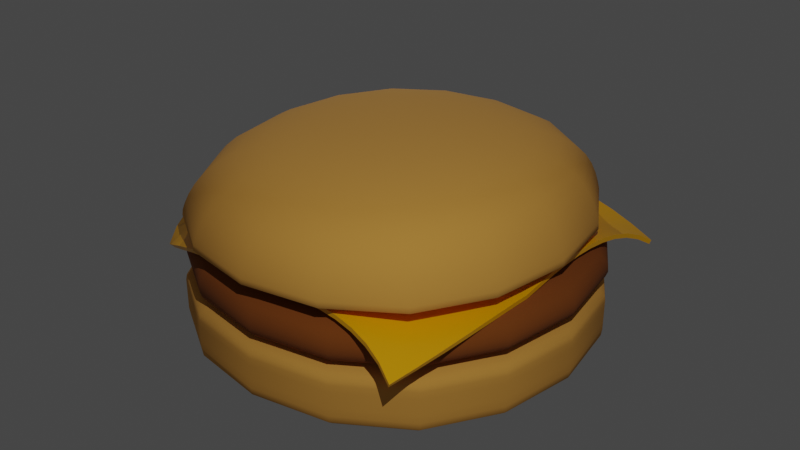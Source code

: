 # Source: burger.blend  (saved by Blender 3.5.10; exported with 4.5.12 LTS)
import bpy
from mathutils import Matrix  # noqa: F401  (used for matrix-valued properties, if any)

bpy.ops.wm.read_factory_settings(use_empty=True)
scene = bpy.context.scene
scene.name = 'Scene'

# ---- collections
col_collection = bpy.data.collections.new('Collection'); scene.collection.children.link(col_collection)

# ---- materials (node trees are filled in below, after node groups)
mat_bun_top = bpy.data.materials.new('Bun_top')
mat_bun_top.alpha_threshold = 0.0
mat_bun_top.roughness = 0.5
mat_bun_top.line_color = (0.0, 0.0, 0.0, 1.0)
mat_burgermeat = bpy.data.materials.new('burgerMeat')
mat_burgercheese = bpy.data.materials.new('burgerCheese')

# ---- node groups
ng_auto_smooth = bpy.data.node_groups.new('Auto Smooth', 'GeometryNodeTree')
_s = ng_auto_smooth.interface.new_socket(name='Geometry', in_out='OUTPUT', socket_type='NodeSocketGeometry')
_s = ng_auto_smooth.interface.new_socket(name='Geometry', in_out='INPUT', socket_type='NodeSocketGeometry')
_s = ng_auto_smooth.interface.new_socket(name='Angle', in_out='INPUT', socket_type='NodeSocketFloat')
_s.subtype = 'ANGLE'
_s.min_value = 0.0
_s.max_value = 3.142
ng_auto_smooth.is_modifier = True
_N = ng_auto_smooth.nodes; _L = ng_auto_smooth.links
n0 = _N.new('NodeGroupOutput'); n0.name = 'Group Output'; n0.location = (480, -100)
n1 = _N.new('NodeGroupInput'); n1.name = 'Group Input'; n1.location = (-420, -300)
n2 = _N.new('NodeGroupInput'); n2.name = 'Group Input.001'; n2.location = (-60, -100)
n3 = _N.new('GeometryNodeSetShadeSmooth'); n3.name = 'Set Shade Smooth'; n3.location = (120, -100)
n3.domain = 'EDGE'
n4 = _N.new('GeometryNodeSetShadeSmooth'); n4.name = 'Set Shade Smooth.001'; n4.location = (300, -100)
n5 = _N.new('GeometryNodeInputMeshEdgeAngle'); n5.name = 'Edge Angle'; n5.location = (-420, -220)
n6 = _N.new('GeometryNodeInputEdgeSmooth'); n6.name = 'Is Edge Smooth'; n6.location = (-60, -160)
n7 = _N.new('GeometryNodeInputShadeSmooth'); n7.name = 'Is Face Smooth'; n7.location = (-240, -340)
n8 = _N.new('FunctionNodeBooleanMath'); n8.name = 'Boolean Math'; n8.location = (-60, -220)
n9 = _N.new('FunctionNodeCompare'); n9.name = 'Compare'; n9.location = (-240, -180)
n9.operation = 'LESS_EQUAL'
_L.new(n5.outputs[0], n9.inputs[0])
_L.new(n4.outputs[0], n0.inputs[0])
_L.new(n1.outputs[1], n9.inputs[1])
_L.new(n9.outputs[0], n8.inputs[0])
_L.new(n7.outputs[0], n8.inputs[1])
_L.new(n2.outputs[0], n3.inputs[0])
_L.new(n6.outputs[0], n3.inputs[1])
_L.new(n3.outputs[0], n4.inputs[0])
_L.new(n8.outputs[0], n3.inputs[2])
n0.is_active_output = True

# ---- material node trees
mat_bun_top.use_nodes = True; mat_bun_top.node_tree.nodes.clear()
_N = mat_bun_top.node_tree.nodes; _L = mat_bun_top.node_tree.links
n0 = _N.new('ShaderNodeOutputMaterial'); n0.name = 'Material Output'; n0.location = (300, 300)
n1 = _N.new('ShaderNodeBsdfPrincipled'); n1.name = 'Principled BSDF'; n1.location = (10, 300)
n1.distribution = 'GGX'
n1.subsurface_method = 'BURLEY'
n1.inputs[0].default_value = (0.8, 0.3791, 0.06753, 1.0)
n1.inputs[2].default_value = 1.0
n1.inputs[3].default_value = 1.45
n1.inputs[27].default_value = (0.0, 0.0, 0.0, 1.0)
n1.inputs[28].default_value = 1.0
_L.new(n1.outputs[0], n0.inputs[0])
n0.is_active_output = True
mat_burgermeat.use_nodes = True; mat_burgermeat.node_tree.nodes.clear()
_N = mat_burgermeat.node_tree.nodes; _L = mat_burgermeat.node_tree.links
n0 = _N.new('ShaderNodeBsdfPrincipled'); n0.name = 'Principled BSDF'; n0.location = (10, 300)
n0.distribution = 'GGX'
n0.subsurface_method = 'RANDOM_WALK_SKIN'
n0.inputs[0].default_value = (0.2504, 0.06782, 0.006052, 1.0)
n0.inputs[2].default_value = 1.0
n0.inputs[3].default_value = 1.45
n0.inputs[27].default_value = (0.0, 0.0, 0.0, 1.0)
n0.inputs[28].default_value = 1.0
n1 = _N.new('ShaderNodeOutputMaterial'); n1.name = 'Material Output'; n1.location = (300, 300)
_L.new(n0.outputs[0], n1.inputs[0])
n1.is_active_output = True
mat_burgercheese.use_nodes = True; mat_burgercheese.node_tree.nodes.clear()
_N = mat_burgercheese.node_tree.nodes; _L = mat_burgercheese.node_tree.links
n0 = _N.new('ShaderNodeBsdfPrincipled'); n0.name = 'Principled BSDF'; n0.location = (10, 300)
n0.distribution = 'GGX'
n0.subsurface_method = 'BURLEY'
n0.inputs[0].default_value = (1.0, 0.4583, 0.0006911, 1.0)
n0.inputs[2].default_value = 0.29
n0.inputs[3].default_value = 1.45
n0.inputs[27].default_value = (0.0, 0.0, 0.0, 1.0)
n0.inputs[28].default_value = 1.0
n1 = _N.new('ShaderNodeOutputMaterial'); n1.name = 'Material Output'; n1.location = (300, 300)
_L.new(n0.outputs[0], n1.inputs[0])
n1.is_active_output = True

# ---- world
world_world = bpy.data.worlds.new('World'); scene.world = world_world
world_world.use_nodes = True; world_world.node_tree.nodes.clear()
_N = world_world.node_tree.nodes; _L = world_world.node_tree.links
n0 = _N.new('ShaderNodeOutputWorld'); n0.name = 'World Output'; n0.location = (300, 300)
n1 = _N.new('ShaderNodeBackground'); n1.name = 'Background'; n1.location = (10, 300)
n1.inputs[0].default_value = (0.05088, 0.05088, 0.05088, 1.0)
_L.new(n1.outputs[0], n0.inputs[0])
n0.is_active_output = True
world_world.color = (0.05088, 0.05088, 0.05088)
world_world.use_sun_shadow = False
world_world.sun_shadow_jitter_overblur = 0.0

# ---- lights
light_point = bpy.data.lights.new('Point', 'POINT')
light_point.transmission_factor = 0.0
light_point.shadow_maximum_resolution = 0.006
light_point.use_absolute_resolution = True
light_point_001 = bpy.data.lights.new('Point.001', 'POINT')
light_point_001.transmission_factor = 0.0
light_point_001.energy = 5000.0
light_point_001.shadow_maximum_resolution = 0.006
light_point_001.use_absolute_resolution = True
light_point_002 = bpy.data.lights.new('Point.002', 'POINT')
light_point_002.transmission_factor = 0.0
light_point_002.energy = 3000.0
light_point_002.shadow_maximum_resolution = 0.006
light_point_002.use_absolute_resolution = True

# ---- meshes
me_cube_001 = bpy.data.meshes.new('Cube.001')
me_cube_001.from_pydata([(-5.0, -5.0, 0.4007), (-5.0, -5.0, 2.157), (-5.0, 5.0, 0.4007), (-5.0, 5.0, 2.157), (5.0, -5.0, 0.4007), (5.0, -5.0, 2.157), (5.0, 5.0, 0.4007), (5.0, 5.0, 2.157), (-5.0, -5.0, 1.82), (-5.0, 5.0, 1.82), (5.0, 5.0, 1.82), (5.0, -5.0, 1.82), (-5.0, 5.0, 0.9654), (5.0, 5.0, 0.9654), (5.0, -5.0, 0.9654), (-5.0, -5.0, 0.9654)], [], [(8, 1, 3, 9), (9, 3, 7, 10), (10, 7, 5, 11), (11, 5, 1, 8), (2, 6, 4, 0), (7, 3, 1, 5), (14, 11, 8, 15), (13, 10, 11, 14), (12, 9, 10, 13), (15, 8, 9, 12), (0, 15, 12, 2), (2, 12, 13, 6), (6, 13, 14, 4), (4, 14, 15, 0)])
me_cube_001.polygons.foreach_set('use_smooth', [True] * 14)
_uv = me_cube_001.uv_layers.new(name='UVMap')
_uv.uv.foreach_set('vector', [0.5, 0.0, 0.625, 0.0, 0.625, 0.25, 0.5, 0.25, 0.5, 0.25, 0.625, 0.25, 0.625, 0.5, 0.5, 0.5, 0.5, 0.5, 0.625, 0.5, 0.625, 0.75, 0.5, 0.75, 0.5, 0.75, 0.625, 0.75, 0.625, 1.0, 0.5, 1.0, 0.125, 0.5, 0.375, 0.5, 0.375, 0.75, 0.125, 0.75, 0.625, 0.5, 0.875, 0.5, 0.875, 0.75, 0.625, 0.75, 0.4287, 0.75, 0.5, 0.75, 0.5, 1.0, 0.4287, 1.0, 0.4287, 0.5, 0.5, 0.5, 0.5, 0.75, 0.4287, 0.75, 0.4287, 0.25, 0.5, 0.25, 0.5, 0.5, 0.4287, 0.5, 0.4287, 0.0, 0.5, 0.0, 0.5, 0.25, 0.4287, 0.25, 0.375, 0.0, 0.4287, 0.0, 0.4287, 0.25, 0.375, 0.25, 0.375, 0.25, 0.4287, 0.25, 0.4287, 0.5, 0.375, 0.5, 0.375, 0.5, 0.4287, 0.5, 0.4287, 0.75, 0.375, 0.75, 0.375, 0.75, 0.4287, 0.75, 0.4287, 1.0, 0.375, 1.0])
me_cube_001.materials.append(mat_bun_top)
me_cube_001.update()
me_cube_002 = bpy.data.meshes.new('Cube.002')
me_cube_002.from_pydata([(-3.747, -3.747, 0.0), (-4.334, -4.334, 1.034), (-3.747, 3.747, 0.0), (-4.334, 4.334, 1.034), (3.747, -3.747, 0.0), (4.334, -4.334, 1.034), (3.747, 3.747, 0.0), (4.334, 4.334, 1.034), (-5.0, -5.0, 0.7905), (-5.0, 5.127, 0.7905), (5.0, 5.127, 0.5355), (5.0, -5.0, 0.5355), (-5.0, 5.198, -0.2893), (5.0, 5.127, -0.03653), (5.0, -5.0, -0.03653), (-5.0, -4.929, -0.2893)], [], [(8, 1, 3, 9), (9, 3, 7, 10), (10, 7, 5, 11), (11, 5, 1, 8), (2, 6, 4, 0), (7, 3, 1, 5), (14, 11, 8, 15), (13, 10, 11, 14), (12, 9, 10, 13), (15, 8, 9, 12), (0, 15, 12, 2), (2, 12, 13, 6), (6, 13, 14, 4), (4, 14, 15, 0)])
me_cube_002.polygons.foreach_set('use_smooth', [True] * 14)
_uv = me_cube_002.uv_layers.new(name='UVMap')
_uv.uv.foreach_set('vector', [0.5, 0.0, 0.625, 0.0, 0.625, 0.25, 0.5, 0.25, 0.5, 0.25, 0.625, 0.25, 0.625, 0.5, 0.5, 0.5, 0.5, 0.5, 0.625, 0.5, 0.625, 0.75, 0.5, 0.75, 0.5, 0.75, 0.625, 0.75, 0.625, 1.0, 0.5, 1.0, 0.125, 0.5, 0.375, 0.5, 0.375, 0.75, 0.125, 0.75, 0.625, 0.5, 0.875, 0.5, 0.875, 0.75, 0.625, 0.75, 0.4287, 0.75, 0.5, 0.75, 0.5, 1.0, 0.4287, 1.0, 0.4287, 0.5, 0.5, 0.5, 0.5, 0.75, 0.4287, 0.75, 0.4287, 0.25, 0.5, 0.25, 0.5, 0.5, 0.4287, 0.5, 0.4287, 0.0, 0.5, 0.0, 0.5, 0.25, 0.4287, 0.25, 0.375, 0.0, 0.4287, 0.0, 0.4287, 0.25, 0.375, 0.25, 0.375, 0.25, 0.4287, 0.25, 0.4287, 0.5, 0.375, 0.5, 0.375, 0.5, 0.4287, 0.5, 0.4287, 0.75, 0.375, 0.75, 0.375, 0.75, 0.4287, 0.75, 0.4287, 1.0, 0.375, 1.0])
me_cube_002.materials.append(mat_burgermeat)
me_cube_002.update()
me_plane_003 = bpy.data.meshes.new('Plane.003')
me_plane_003.from_pydata([(-4.06, -3.131, 2.656), (3.387, -4.291, 2.828), (-4.174, 3.462, 2.869), (4.363, 3.518, 2.906), (-4.091, 3.16, 3.153), (-4.033, 2.79, 3.347), (-3.997, 2.375, 3.469), (-3.978, 1.929, 3.536), (-3.97, 1.464, 3.565), (-3.969, 0.9856, 3.572), (-3.97, 0.497, 3.572), (-3.968, 0.003631, 3.582), (-3.967, -0.482, 3.603), (-3.967, -0.9531, 3.625), (-3.969, -1.408, 3.627), (-3.976, -1.844, 3.585), (-3.987, -2.25, 3.481), (-4.005, -2.614, 3.297), (-4.03, -2.916, 3.023), (-3.559, -3.447, 2.943), (-3.045, -3.651, 3.171), (-2.528, -3.781, 3.339), (-2.015, -3.864, 3.453), (-1.506, -3.916, 3.522), (-1.001, -3.949, 3.558), (-0.4993, -3.966, 3.573), (-0.002112, -3.968, 3.579), (0.4794, -3.963, 3.585), (0.9445, -3.96, 3.583), (1.395, -3.964, 3.564), (1.831, -3.98, 3.516), (2.251, -4.014, 3.428), (2.654, -4.073, 3.291), (3.035, -4.164, 3.095), (3.575, -3.713, 2.988), (3.721, -3.136, 3.121), (3.831, -2.562, 3.225), (3.91, -1.991, 3.299), (3.965, -1.426, 3.346), (4.001, -0.8666, 3.365), (4.004, -0.3865, 3.434), (3.994, 0.09415, 3.489), (3.987, 0.5668, 3.519), (3.989, 1.034, 3.53), (4.003, 1.495, 3.517), (4.031, 1.946, 3.477), (4.077, 2.382, 3.403), (4.144, 2.795, 3.287), (4.239, 3.178, 3.122), (3.778, 3.696, 3.04), (3.196, 3.805, 3.183), (2.626, 3.86, 3.313), (2.072, 3.884, 3.416), (1.534, 3.899, 3.494), (1.01, 3.912, 3.549), (0.4967, 3.93, 3.58), (-0.005744, 3.95, 3.588), (-0.5055, 3.964, 3.566), (-1.011, 3.976, 3.529), (-1.524, 3.976, 3.476), (-2.044, 3.959, 3.404), (-2.57, 3.914, 3.308), (-3.101, 3.828, 3.187), (-3.636, 3.684, 3.04), (-3.538, -3.053, 3.167), (-3.512, -2.687, 3.387), (-3.493, -2.291, 3.539), (-3.48, -1.866, 3.621), (-3.473, -1.42, 3.647), (-3.47, -0.9589, 3.635), (-3.47, -0.4845, 3.606), (-3.471, 0.002752, 3.582), (-3.475, 0.4982, 3.571), (-3.475, 0.9904, 3.569), (-3.477, 1.475, 3.561), (-3.485, 1.949, 3.534), (-3.503, 2.407, 3.472), (-3.536, 2.844, 3.363), (-3.585, 3.257, 3.203), (-3.031, -3.203, 3.326), (-3.012, -2.776, 3.48), (-2.994, -2.343, 3.589), (-2.983, -1.897, 3.645), (-2.976, -1.438, 3.655), (-2.974, -0.9685, 3.634), (-2.974, -0.4888, 3.603), (-2.975, 0.001209, 3.581), (-2.979, 0.4987, 3.571), (-2.98, 0.9945, 3.566), (-2.983, 1.485, 3.558), (-2.99, 1.969, 3.535), (-3.005, 2.443, 3.486), (-3.031, 2.906, 3.403), (-3.067, 3.361, 3.291), (-2.519, -3.31, 3.446), (-2.506, -2.85, 3.549), (-2.493, -2.391, 3.621), (-2.484, -1.927, 3.652), (-2.479, -1.457, 3.649), (-2.478, -0.979, 3.623), (-2.478, -0.4929, 3.594), (-2.479, 7.081e-05, 3.58), (-2.482, 0.4978, 3.574), (-2.485, 0.9963, 3.565), (-2.488, 1.492, 3.558), (-2.493, 1.984, 3.54), (-2.505, 2.471, 3.505), (-2.524, 2.952, 3.447), (-2.547, 3.431, 3.375), (-2.009, -3.381, 3.524), (-2.0, -2.904, 3.588), (-1.992, -2.43, 3.63), (-1.986, -1.953, 3.643), (-1.983, -1.473, 3.631), (-1.982, -0.9877, 3.606), (-1.983, -0.4953, 3.585), (-1.984, 0.0, 3.58), (-1.984, 0.4963, 3.579), (-1.988, 0.9954, 3.569), (-1.991, 1.494, 3.56), (-1.996, 1.991, 3.547), (-2.004, 2.486, 3.524), (-2.016, 2.977, 3.488), (-2.03, 3.468, 3.444), (-1.502, -3.427, 3.565), (-1.497, -2.942, 3.601), (-1.492, -2.457, 3.621), (-1.488, -1.972, 3.622), (-1.486, -1.485, 3.608), (-1.487, -0.9921, 3.589), (-1.488, -0.4959, 3.58), (-1.488, 0.0, 3.58), (-1.488, 0.4959, 3.58), (-1.489, 0.9929, 3.576), (-1.493, 1.492, 3.566), (-1.497, 1.991, 3.556), (-1.502, 2.489, 3.542), (-1.509, 2.986, 3.522), (-1.517, 3.482, 3.498), (-0.9985, -3.456, 3.58), (-0.9955, -2.965, 3.597), (-0.9929, -2.475, 3.604), (-0.9912, -1.984, 3.599), (-0.9909, -1.489, 3.588), (-0.9917, -0.9919, 3.58), (-0.9918, -0.4959, 3.58), (-0.9918, 0.0, 3.58), (-0.9918, 0.4959, 3.58), (-0.9917, 0.9916, 3.58), (-0.9927, 1.488, 3.575), (-0.9959, 1.985, 3.566), (-0.9994, 2.483, 3.558), (-1.004, 2.981, 3.548), (-1.008, 3.478, 3.538), (-0.4982, -3.471, 3.582), (-0.4969, -2.977, 3.587), (-0.4958, -2.482, 3.586), (-0.4955, -1.986, 3.583), (-0.4959, -1.488, 3.58), (-0.4959, -0.9918, 3.58), (-0.4959, -0.4959, 3.58), (-0.4959, 0.0, 3.58), (-0.4954, 0.4952, 3.579), (-0.4943, 0.9888, 3.576), (-0.4934, 1.481, 3.574), (-0.494, 1.975, 3.573), (-0.497, 2.47, 3.57), (-0.5007, 2.967, 3.568), (-0.5038, 3.465, 3.567), (-0.00127, -3.473, 3.58), (-0.0002174, -2.977, 3.58), (8.583e-06, -2.479, 3.58), (3.171e-05, -1.983, 3.58), (0.0001047, -1.487, 3.58), (0.0001364, -0.9913, 3.58), (9.751e-05, -0.4956, 3.58), (0.0007031, -0.0006273, 3.579), (0.002827, 0.4923, 3.574), (0.005007, 0.9839, 3.569), (0.006036, 1.475, 3.567), (0.005266, 1.966, 3.568), (0.002741, 2.459, 3.573), (-0.0007169, 2.953, 3.579), (-0.003839, 3.45, 3.584), (0.4828, -3.467, 3.585), (0.4879, -2.972, 3.583), (0.4929, -2.476, 3.58), (0.4963, -1.98, 3.577), (0.4972, -1.484, 3.576), (0.4973, -0.9872, 3.575), (0.4975, -0.4921, 3.575), (0.4998, 0.0002854, 3.571), (0.503, 0.4903, 3.564), (0.5058, 0.9792, 3.559), (0.5068, 1.468, 3.556), (0.5059, 1.957, 3.558), (0.5043, 2.445, 3.562), (0.5019, 2.936, 3.568), (0.4992, 3.431, 3.574), (0.9533, -3.464, 3.583), (0.9658, -2.967, 3.581), (0.9785, -2.469, 3.577), (0.9886, -1.972, 3.572), (0.9943, -1.475, 3.568), (0.9958, -0.9789, 3.567), (0.9973, -0.485, 3.564), (1.001, 0.005236, 3.557), (1.005, 0.4928, 3.55), (1.008, 0.9788, 3.545), (1.01, 1.464, 3.541), (1.012, 1.948, 3.538), (1.013, 2.434, 3.537), (1.013, 2.923, 3.539), (1.011, 3.415, 3.543), (1.412, -3.465, 3.564), (1.435, -2.965, 3.563), (1.458, -2.464, 3.56), (1.477, -1.963, 3.557), (1.489, -1.463, 3.554), (1.495, -0.9662, 3.553), (1.499, -0.4735, 3.547), (1.504, 0.01499, 3.539), (1.509, 0.5005, 3.532), (1.512, 0.9848, 3.527), (1.517, 1.466, 3.52), (1.523, 1.947, 3.511), (1.528, 2.429, 3.503), (1.531, 2.914, 3.497), (1.533, 3.403, 3.495), (1.859, -3.478, 3.517), (1.895, -2.972, 3.521), (1.932, -2.464, 3.524), (1.962, -1.956, 3.527), (1.983, -1.451, 3.529), (1.994, -0.9506, 3.531), (2.002, -0.4575, 3.527), (2.007, 0.02957, 3.519), (2.01, 0.515, 3.516), (2.015, 0.9971, 3.511), (2.023, 1.476, 3.5), (2.034, 1.952, 3.482), (2.047, 2.428, 3.463), (2.057, 2.908, 3.447), (2.065, 3.393, 3.431), (2.294, -3.508, 3.434), (2.349, -2.994, 3.448), (2.403, -2.475, 3.465), (2.446, -1.955, 3.479), (2.476, -1.44, 3.491), (2.494, -0.9335, 3.5), (2.504, -0.438, 3.502), (2.509, 0.04874, 3.502), (2.51, 0.5331, 3.505), (2.515, 1.012, 3.502), (2.526, 1.488, 3.486), (2.544, 1.96, 3.46), (2.566, 2.431, 3.426), (2.587, 2.903, 3.394), (2.608, 3.379, 3.351), (2.717, -3.562, 3.308), (2.798, -3.033, 3.345), (2.873, -2.498, 3.385), (2.931, -1.962, 3.417), (2.971, -1.431, 3.44), (2.994, -0.9148, 3.46), (3.006, -0.4167, 3.474), (3.007, 0.07033, 3.49), (3.006, 0.5507, 3.502), (3.011, 1.026, 3.501), (3.024, 1.497, 3.485), (3.047, 1.963, 3.451), (3.079, 2.426, 3.401), (3.118, 2.883, 3.334), (3.162, 3.338, 3.252), (3.133, -3.638, 3.142), (3.25, -3.086, 3.224), (3.346, -2.53, 3.297), (3.418, -1.974, 3.35), (3.468, -1.425, 3.386), (3.496, -0.8933, 3.413), (3.507, -0.3961, 3.447), (3.502, 0.08763, 3.484), (3.498, 0.5631, 3.506), (3.502, 1.034, 3.511), (3.516, 1.499, 3.497), (3.542, 1.958, 3.458), (3.583, 2.406, 3.391), (3.641, 2.839, 3.292), (3.715, 3.258, 3.159)], [], [(288, 48, 3, 49), (4, 78, 63, 2), (78, 93, 62, 63), (93, 108, 61, 62), (108, 123, 60, 61), (123, 138, 59, 60), (138, 153, 58, 59), (153, 168, 57, 58), (168, 183, 56, 57), (183, 198, 55, 56), (198, 213, 54, 55), (213, 228, 53, 54), (228, 243, 52, 53), (243, 258, 51, 52), (258, 273, 50, 51), (273, 288, 49, 50), (0, 19, 64, 18), (18, 64, 65, 17), (17, 65, 66, 16), (16, 66, 67, 15), (15, 67, 68, 14), (14, 68, 69, 13), (13, 69, 70, 12), (12, 70, 71, 11), (11, 71, 72, 10), (10, 72, 73, 9), (9, 73, 74, 8), (8, 74, 75, 7), (7, 75, 76, 6), (6, 76, 77, 5), (5, 77, 78, 4), (19, 20, 79, 64), (64, 79, 80, 65), (65, 80, 81, 66), (66, 81, 82, 67), (67, 82, 83, 68), (68, 83, 84, 69), (69, 84, 85, 70), (70, 85, 86, 71), (71, 86, 87, 72), (72, 87, 88, 73), (73, 88, 89, 74), (74, 89, 90, 75), (75, 90, 91, 76), (76, 91, 92, 77), (77, 92, 93, 78), (20, 21, 94, 79), (79, 94, 95, 80), (80, 95, 96, 81), (81, 96, 97, 82), (82, 97, 98, 83), (83, 98, 99, 84), (84, 99, 100, 85), (85, 100, 101, 86), (86, 101, 102, 87), (87, 102, 103, 88), (88, 103, 104, 89), (89, 104, 105, 90), (90, 105, 106, 91), (91, 106, 107, 92), (92, 107, 108, 93), (21, 22, 109, 94), (94, 109, 110, 95), (95, 110, 111, 96), (96, 111, 112, 97), (97, 112, 113, 98), (98, 113, 114, 99), (99, 114, 115, 100), (100, 115, 116, 101), (101, 116, 117, 102), (102, 117, 118, 103), (103, 118, 119, 104), (104, 119, 120, 105), (105, 120, 121, 106), (106, 121, 122, 107), (107, 122, 123, 108), (22, 23, 124, 109), (109, 124, 125, 110), (110, 125, 126, 111), (111, 126, 127, 112), (112, 127, 128, 113), (113, 128, 129, 114), (114, 129, 130, 115), (115, 130, 131, 116), (116, 131, 132, 117), (117, 132, 133, 118), (118, 133, 134, 119), (119, 134, 135, 120), (120, 135, 136, 121), (121, 136, 137, 122), (122, 137, 138, 123), (23, 24, 139, 124), (124, 139, 140, 125), (125, 140, 141, 126), (126, 141, 142, 127), (127, 142, 143, 128), (128, 143, 144, 129), (129, 144, 145, 130), (130, 145, 146, 131), (131, 146, 147, 132), (132, 147, 148, 133), (133, 148, 149, 134), (134, 149, 150, 135), (135, 150, 151, 136), (136, 151, 152, 137), (137, 152, 153, 138), (24, 25, 154, 139), (139, 154, 155, 140), (140, 155, 156, 141), (141, 156, 157, 142), (142, 157, 158, 143), (143, 158, 159, 144), (144, 159, 160, 145), (145, 160, 161, 146), (146, 161, 162, 147), (147, 162, 163, 148), (148, 163, 164, 149), (149, 164, 165, 150), (150, 165, 166, 151), (151, 166, 167, 152), (152, 167, 168, 153), (25, 26, 169, 154), (154, 169, 170, 155), (155, 170, 171, 156), (156, 171, 172, 157), (157, 172, 173, 158), (158, 173, 174, 159), (159, 174, 175, 160), (160, 175, 176, 161), (161, 176, 177, 162), (162, 177, 178, 163), (163, 178, 179, 164), (164, 179, 180, 165), (165, 180, 181, 166), (166, 181, 182, 167), (167, 182, 183, 168), (26, 27, 184, 169), (169, 184, 185, 170), (170, 185, 186, 171), (171, 186, 187, 172), (172, 187, 188, 173), (173, 188, 189, 174), (174, 189, 190, 175), (175, 190, 191, 176), (176, 191, 192, 177), (177, 192, 193, 178), (178, 193, 194, 179), (179, 194, 195, 180), (180, 195, 196, 181), (181, 196, 197, 182), (182, 197, 198, 183), (27, 28, 199, 184), (184, 199, 200, 185), (185, 200, 201, 186), (186, 201, 202, 187), (187, 202, 203, 188), (188, 203, 204, 189), (189, 204, 205, 190), (190, 205, 206, 191), (191, 206, 207, 192), (192, 207, 208, 193), (193, 208, 209, 194), (194, 209, 210, 195), (195, 210, 211, 196), (196, 211, 212, 197), (197, 212, 213, 198), (28, 29, 214, 199), (199, 214, 215, 200), (200, 215, 216, 201), (201, 216, 217, 202), (202, 217, 218, 203), (203, 218, 219, 204), (204, 219, 220, 205), (205, 220, 221, 206), (206, 221, 222, 207), (207, 222, 223, 208), (208, 223, 224, 209), (209, 224, 225, 210), (210, 225, 226, 211), (211, 226, 227, 212), (212, 227, 228, 213), (29, 30, 229, 214), (214, 229, 230, 215), (215, 230, 231, 216), (216, 231, 232, 217), (217, 232, 233, 218), (218, 233, 234, 219), (219, 234, 235, 220), (220, 235, 236, 221), (221, 236, 237, 222), (222, 237, 238, 223), (223, 238, 239, 224), (224, 239, 240, 225), (225, 240, 241, 226), (226, 241, 242, 227), (227, 242, 243, 228), (30, 31, 244, 229), (229, 244, 245, 230), (230, 245, 246, 231), (231, 246, 247, 232), (232, 247, 248, 233), (233, 248, 249, 234), (234, 249, 250, 235), (235, 250, 251, 236), (236, 251, 252, 237), (237, 252, 253, 238), (238, 253, 254, 239), (239, 254, 255, 240), (240, 255, 256, 241), (241, 256, 257, 242), (242, 257, 258, 243), (31, 32, 259, 244), (244, 259, 260, 245), (245, 260, 261, 246), (246, 261, 262, 247), (247, 262, 263, 248), (248, 263, 264, 249), (249, 264, 265, 250), (250, 265, 266, 251), (251, 266, 267, 252), (252, 267, 268, 253), (253, 268, 269, 254), (254, 269, 270, 255), (255, 270, 271, 256), (256, 271, 272, 257), (257, 272, 273, 258), (32, 33, 274, 259), (259, 274, 275, 260), (260, 275, 276, 261), (261, 276, 277, 262), (262, 277, 278, 263), (263, 278, 279, 264), (264, 279, 280, 265), (265, 280, 281, 266), (266, 281, 282, 267), (267, 282, 283, 268), (268, 283, 284, 269), (269, 284, 285, 270), (270, 285, 286, 271), (271, 286, 287, 272), (272, 287, 288, 273), (33, 1, 34, 274), (274, 34, 35, 275), (275, 35, 36, 276), (276, 36, 37, 277), (277, 37, 38, 278), (278, 38, 39, 279), (279, 39, 40, 280), (280, 40, 41, 281), (281, 41, 42, 282), (282, 42, 43, 283), (283, 43, 44, 284), (284, 44, 45, 285), (285, 45, 46, 286), (286, 46, 47, 287), (287, 47, 48, 288)])
me_plane_003.polygons.foreach_set('use_smooth', [True] * 256)
_uv = me_plane_003.uv_layers.new(name='UVMap')
_uv.uv.foreach_set('vector', [0.9375, 0.9375, 1.0, 0.9375, 1.0, 1.0, 0.9375, 1.0, 0.0, 0.9375, 0.0625, 0.9375, 0.0625, 1.0, 0.0, 1.0, 0.0625, 0.9375, 0.125, 0.9375, 0.125, 1.0, 0.0625, 1.0, 0.125, 0.9375, 0.1875, 0.9375, 0.1875, 1.0, 0.125, 1.0, 0.1875, 0.9375, 0.25, 0.9375, 0.25, 1.0, 0.1875, 1.0, 0.25, 0.9375, 0.3125, 0.9375, 0.3125, 1.0, 0.25, 1.0, 0.3125, 0.9375, 0.375, 0.9375, 0.375, 1.0, 0.3125, 1.0, 0.375, 0.9375, 0.4375, 0.9375, 0.4375, 1.0, 0.375, 1.0, 0.4375, 0.9375, 0.5, 0.9375, 0.5, 1.0, 0.4375, 1.0, 0.5, 0.9375, 0.5625, 0.9375, 0.5625, 1.0, 0.5, 1.0, 0.5625, 0.9375, 0.625, 0.9375, 0.625, 1.0, 0.5625, 1.0, 0.625, 0.9375, 0.6875, 0.9375, 0.6875, 1.0, 0.625, 1.0, 0.6875, 0.9375, 0.75, 0.9375, 0.75, 1.0, 0.6875, 1.0, 0.75, 0.9375, 0.8125, 0.9375, 0.8125, 1.0, 0.75, 1.0, 0.8125, 0.9375, 0.875, 0.9375, 0.875, 1.0, 0.8125, 1.0, 0.875, 0.9375, 0.9375, 0.9375, 0.9375, 1.0, 0.875, 1.0, 0.0, 0.0, 0.0625, 0.0, 0.0625, 0.0625, 0.0, 0.0625, 0.0, 0.0625, 0.0625, 0.0625, 0.0625, 0.125, 0.0, 0.125, 0.0, 0.125, 0.0625, 0.125, 0.0625, 0.1875, 0.0, 0.1875, 0.0, 0.1875, 0.0625, 0.1875, 0.0625, 0.25, 0.0, 0.25, 0.0, 0.25, 0.0625, 0.25, 0.0625, 0.3125, 0.0, 0.3125, 0.0, 0.3125, 0.0625, 0.3125, 0.0625, 0.375, 0.0, 0.375, 0.0, 0.375, 0.0625, 0.375, 0.0625, 0.4375, 0.0, 0.4375, 0.0, 0.4375, 0.0625, 0.4375, 0.0625, 0.5, 0.0, 0.5, 0.0, 0.5, 0.0625, 0.5, 0.0625, 0.5625, 0.0, 0.5625, 0.0, 0.5625, 0.0625, 0.5625, 0.0625, 0.625, 0.0, 0.625, 0.0, 0.625, 0.0625, 0.625, 0.0625, 0.6875, 0.0, 0.6875, 0.0, 0.6875, 0.0625, 0.6875, 0.0625, 0.75, 0.0, 0.75, 0.0, 0.75, 0.0625, 0.75, 0.0625, 0.8125, 0.0, 0.8125, 0.0, 0.8125, 0.0625, 0.8125, 0.0625, 0.875, 0.0, 0.875, 0.0, 0.875, 0.0625, 0.875, 0.0625, 0.9375, 0.0, 0.9375, 0.0625, 0.0, 0.125, 0.0, 0.125, 0.0625, 0.0625, 0.0625, 0.0625, 0.0625, 0.125, 0.0625, 0.125, 0.125, 0.0625, 0.125, 0.0625, 0.125, 0.125, 0.125, 0.125, 0.1875, 0.0625, 0.1875, 0.0625, 0.1875, 0.125, 0.1875, 0.125, 0.25, 0.0625, 0.25, 0.0625, 0.25, 0.125, 0.25, 0.125, 0.3125, 0.0625, 0.3125, 0.0625, 0.3125, 0.125, 0.3125, 0.125, 0.375, 0.0625, 0.375, 0.0625, 0.375, 0.125, 0.375, 0.125, 0.4375, 0.0625, 0.4375, 0.0625, 0.4375, 0.125, 0.4375, 0.125, 0.5, 0.0625, 0.5, 0.0625, 0.5, 0.125, 0.5, 0.125, 0.5625, 0.0625, 0.5625, 0.0625, 0.5625, 0.125, 0.5625, 0.125, 0.625, 0.0625, 0.625, 0.0625, 0.625, 0.125, 0.625, 0.125, 0.6875, 0.0625, 0.6875, 0.0625, 0.6875, 0.125, 0.6875, 0.125, 0.75, 0.0625, 0.75, 0.0625, 0.75, 0.125, 0.75, 0.125, 0.8125, 0.0625, 0.8125, 0.0625, 0.8125, 0.125, 0.8125, 0.125, 0.875, 0.0625, 0.875, 0.0625, 0.875, 0.125, 0.875, 0.125, 0.9375, 0.0625, 0.9375, 0.125, 0.0, 0.1875, 0.0, 0.1875, 0.0625, 0.125, 0.0625, 0.125, 0.0625, 0.1875, 0.0625, 0.1875, 0.125, 0.125, 0.125, 0.125, 0.125, 0.1875, 0.125, 0.1875, 0.1875, 0.125, 0.1875, 0.125, 0.1875, 0.1875, 0.1875, 0.1875, 0.25, 0.125, 0.25, 0.125, 0.25, 0.1875, 0.25, 0.1875, 0.3125, 0.125, 0.3125, 0.125, 0.3125, 0.1875, 0.3125, 0.1875, 0.375, 0.125, 0.375, 0.125, 0.375, 0.1875, 0.375, 0.1875, 0.4375, 0.125, 0.4375, 0.125, 0.4375, 0.1875, 0.4375, 0.1875, 0.5, 0.125, 0.5, 0.125, 0.5, 0.1875, 0.5, 0.1875, 0.5625, 0.125, 0.5625, 0.125, 0.5625, 0.1875, 0.5625, 0.1875, 0.625, 0.125, 0.625, 0.125, 0.625, 0.1875, 0.625, 0.1875, 0.6875, 0.125, 0.6875, 0.125, 0.6875, 0.1875, 0.6875, 0.1875, 0.75, 0.125, 0.75, 0.125, 0.75, 0.1875, 0.75, 0.1875, 0.8125, 0.125, 0.8125, 0.125, 0.8125, 0.1875, 0.8125, 0.1875, 0.875, 0.125, 0.875, 0.125, 0.875, 0.1875, 0.875, 0.1875, 0.9375, 0.125, 0.9375, 0.1875, 0.0, 0.25, 0.0, 0.25, 0.0625, 0.1875, 0.0625, 0.1875, 0.0625, 0.25, 0.0625, 0.25, 0.125, 0.1875, 0.125, 0.1875, 0.125, 0.25, 0.125, 0.25, 0.1875, 0.1875, 0.1875, 0.1875, 0.1875, 0.25, 0.1875, 0.25, 0.25, 0.1875, 0.25, 0.1875, 0.25, 0.25, 0.25, 0.25, 0.3125, 0.1875, 0.3125, 0.1875, 0.3125, 0.25, 0.3125, 0.25, 0.375, 0.1875, 0.375, 0.1875, 0.375, 0.25, 0.375, 0.25, 0.4375, 0.1875, 0.4375, 0.1875, 0.4375, 0.25, 0.4375, 0.25, 0.5, 0.1875, 0.5, 0.1875, 0.5, 0.25, 0.5, 0.25, 0.5625, 0.1875, 0.5625, 0.1875, 0.5625, 0.25, 0.5625, 0.25, 0.625, 0.1875, 0.625, 0.1875, 0.625, 0.25, 0.625, 0.25, 0.6875, 0.1875, 0.6875, 0.1875, 0.6875, 0.25, 0.6875, 0.25, 0.75, 0.1875, 0.75, 0.1875, 0.75, 0.25, 0.75, 0.25, 0.8125, 0.1875, 0.8125, 0.1875, 0.8125, 0.25, 0.8125, 0.25, 0.875, 0.1875, 0.875, 0.1875, 0.875, 0.25, 0.875, 0.25, 0.9375, 0.1875, 0.9375, 0.25, 0.0, 0.3125, 0.0, 0.3125, 0.0625, 0.25, 0.0625, 0.25, 0.0625, 0.3125, 0.0625, 0.3125, 0.125, 0.25, 0.125, 0.25, 0.125, 0.3125, 0.125, 0.3125, 0.1875, 0.25, 0.1875, 0.25, 0.1875, 0.3125, 0.1875, 0.3125, 0.25, 0.25, 0.25, 0.25, 0.25, 0.3125, 0.25, 0.3125, 0.3125, 0.25, 0.3125, 0.25, 0.3125, 0.3125, 0.3125, 0.3125, 0.375, 0.25, 0.375, 0.25, 0.375, 0.3125, 0.375, 0.3125, 0.4375, 0.25, 0.4375, 0.25, 0.4375, 0.3125, 0.4375, 0.3125, 0.5, 0.25, 0.5, 0.25, 0.5, 0.3125, 0.5, 0.3125, 0.5625, 0.25, 0.5625, 0.25, 0.5625, 0.3125, 0.5625, 0.3125, 0.625, 0.25, 0.625, 0.25, 0.625, 0.3125, 0.625, 0.3125, 0.6875, 0.25, 0.6875, 0.25, 0.6875, 0.3125, 0.6875, 0.3125, 0.75, 0.25, 0.75, 0.25, 0.75, 0.3125, 0.75, 0.3125, 0.8125, 0.25, 0.8125, 0.25, 0.8125, 0.3125, 0.8125, 0.3125, 0.875, 0.25, 0.875, 0.25, 0.875, 0.3125, 0.875, 0.3125, 0.9375, 0.25, 0.9375, 0.3125, 0.0, 0.375, 0.0, 0.375, 0.0625, 0.3125, 0.0625, 0.3125, 0.0625, 0.375, 0.0625, 0.375, 0.125, 0.3125, 0.125, 0.3125, 0.125, 0.375, 0.125, 0.375, 0.1875, 0.3125, 0.1875, 0.3125, 0.1875, 0.375, 0.1875, 0.375, 0.25, 0.3125, 0.25, 0.3125, 0.25, 0.375, 0.25, 0.375, 0.3125, 0.3125, 0.3125, 0.3125, 0.3125, 0.375, 0.3125, 0.375, 0.375, 0.3125, 0.375, 0.3125, 0.375, 0.375, 0.375, 0.375, 0.4375, 0.3125, 0.4375, 0.3125, 0.4375, 0.375, 0.4375, 0.375, 0.5, 0.3125, 0.5, 0.3125, 0.5, 0.375, 0.5, 0.375, 0.5625, 0.3125, 0.5625, 0.3125, 0.5625, 0.375, 0.5625, 0.375, 0.625, 0.3125, 0.625, 0.3125, 0.625, 0.375, 0.625, 0.375, 0.6875, 0.3125, 0.6875, 0.3125, 0.6875, 0.375, 0.6875, 0.375, 0.75, 0.3125, 0.75, 0.3125, 0.75, 0.375, 0.75, 0.375, 0.8125, 0.3125, 0.8125, 0.3125, 0.8125, 0.375, 0.8125, 0.375, 0.875, 0.3125, 0.875, 0.3125, 0.875, 0.375, 0.875, 0.375, 0.9375, 0.3125, 0.9375, 0.375, 0.0, 0.4375, 0.0, 0.4375, 0.0625, 0.375, 0.0625, 0.375, 0.0625, 0.4375, 0.0625, 0.4375, 0.125, 0.375, 0.125, 0.375, 0.125, 0.4375, 0.125, 0.4375, 0.1875, 0.375, 0.1875, 0.375, 0.1875, 0.4375, 0.1875, 0.4375, 0.25, 0.375, 0.25, 0.375, 0.25, 0.4375, 0.25, 0.4375, 0.3125, 0.375, 0.3125, 0.375, 0.3125, 0.4375, 0.3125, 0.4375, 0.375, 0.375, 0.375, 0.375, 0.375, 0.4375, 0.375, 0.4375, 0.4375, 0.375, 0.4375, 0.375, 0.4375, 0.4375, 0.4375, 0.4375, 0.5, 0.375, 0.5, 0.375, 0.5, 0.4375, 0.5, 0.4375, 0.5625, 0.375, 0.5625, 0.375, 0.5625, 0.4375, 0.5625, 0.4375, 0.625, 0.375, 0.625, 0.375, 0.625, 0.4375, 0.625, 0.4375, 0.6875, 0.375, 0.6875, 0.375, 0.6875, 0.4375, 0.6875, 0.4375, 0.75, 0.375, 0.75, 0.375, 0.75, 0.4375, 0.75, 0.4375, 0.8125, 0.375, 0.8125, 0.375, 0.8125, 0.4375, 0.8125, 0.4375, 0.875, 0.375, 0.875, 0.375, 0.875, 0.4375, 0.875, 0.4375, 0.9375, 0.375, 0.9375, 0.4375, 0.0, 0.5, 0.0, 0.5, 0.0625, 0.4375, 0.0625, 0.4375, 0.0625, 0.5, 0.0625, 0.5, 0.125, 0.4375, 0.125, 0.4375, 0.125, 0.5, 0.125, 0.5, 0.1875, 0.4375, 0.1875, 0.4375, 0.1875, 0.5, 0.1875, 0.5, 0.25, 0.4375, 0.25, 0.4375, 0.25, 0.5, 0.25, 0.5, 0.3125, 0.4375, 0.3125, 0.4375, 0.3125, 0.5, 0.3125, 0.5, 0.375, 0.4375, 0.375, 0.4375, 0.375, 0.5, 0.375, 0.5, 0.4375, 0.4375, 0.4375, 0.4375, 0.4375, 0.5, 0.4375, 0.5, 0.5, 0.4375, 0.5, 0.4375, 0.5, 0.5, 0.5, 0.5, 0.5625, 0.4375, 0.5625, 0.4375, 0.5625, 0.5, 0.5625, 0.5, 0.625, 0.4375, 0.625, 0.4375, 0.625, 0.5, 0.625, 0.5, 0.6875, 0.4375, 0.6875, 0.4375, 0.6875, 0.5, 0.6875, 0.5, 0.75, 0.4375, 0.75, 0.4375, 0.75, 0.5, 0.75, 0.5, 0.8125, 0.4375, 0.8125, 0.4375, 0.8125, 0.5, 0.8125, 0.5, 0.875, 0.4375, 0.875, 0.4375, 0.875, 0.5, 0.875, 0.5, 0.9375, 0.4375, 0.9375, 0.5, 0.0, 0.5625, 0.0, 0.5625, 0.0625, 0.5, 0.0625, 0.5, 0.0625, 0.5625, 0.0625, 0.5625, 0.125, 0.5, 0.125, 0.5, 0.125, 0.5625, 0.125, 0.5625, 0.1875, 0.5, 0.1875, 0.5, 0.1875, 0.5625, 0.1875, 0.5625, 0.25, 0.5, 0.25, 0.5, 0.25, 0.5625, 0.25, 0.5625, 0.3125, 0.5, 0.3125, 0.5, 0.3125, 0.5625, 0.3125, 0.5625, 0.375, 0.5, 0.375, 0.5, 0.375, 0.5625, 0.375, 0.5625, 0.4375, 0.5, 0.4375, 0.5, 0.4375, 0.5625, 0.4375, 0.5625, 0.5, 0.5, 0.5, 0.5, 0.5, 0.5625, 0.5, 0.5625, 0.5625, 0.5, 0.5625, 0.5, 0.5625, 0.5625, 0.5625, 0.5625, 0.625, 0.5, 0.625, 0.5, 0.625, 0.5625, 0.625, 0.5625, 0.6875, 0.5, 0.6875, 0.5, 0.6875, 0.5625, 0.6875, 0.5625, 0.75, 0.5, 0.75, 0.5, 0.75, 0.5625, 0.75, 0.5625, 0.8125, 0.5, 0.8125, 0.5, 0.8125, 0.5625, 0.8125, 0.5625, 0.875, 0.5, 0.875, 0.5, 0.875, 0.5625, 0.875, 0.5625, 0.9375, 0.5, 0.9375, 0.5625, 0.0, 0.625, 0.0, 0.625, 0.0625, 0.5625, 0.0625, 0.5625, 0.0625, 0.625, 0.0625, 0.625, 0.125, 0.5625, 0.125, 0.5625, 0.125, 0.625, 0.125, 0.625, 0.1875, 0.5625, 0.1875, 0.5625, 0.1875, 0.625, 0.1875, 0.625, 0.25, 0.5625, 0.25, 0.5625, 0.25, 0.625, 0.25, 0.625, 0.3125, 0.5625, 0.3125, 0.5625, 0.3125, 0.625, 0.3125, 0.625, 0.375, 0.5625, 0.375, 0.5625, 0.375, 0.625, 0.375, 0.625, 0.4375, 0.5625, 0.4375, 0.5625, 0.4375, 0.625, 0.4375, 0.625, 0.5, 0.5625, 0.5, 0.5625, 0.5, 0.625, 0.5, 0.625, 0.5625, 0.5625, 0.5625, 0.5625, 0.5625, 0.625, 0.5625, 0.625, 0.625, 0.5625, 0.625, 0.5625, 0.625, 0.625, 0.625, 0.625, 0.6875, 0.5625, 0.6875, 0.5625, 0.6875, 0.625, 0.6875, 0.625, 0.75, 0.5625, 0.75, 0.5625, 0.75, 0.625, 0.75, 0.625, 0.8125, 0.5625, 0.8125, 0.5625, 0.8125, 0.625, 0.8125, 0.625, 0.875, 0.5625, 0.875, 0.5625, 0.875, 0.625, 0.875, 0.625, 0.9375, 0.5625, 0.9375, 0.625, 0.0, 0.6875, 0.0, 0.6875, 0.0625, 0.625, 0.0625, 0.625, 0.0625, 0.6875, 0.0625, 0.6875, 0.125, 0.625, 0.125, 0.625, 0.125, 0.6875, 0.125, 0.6875, 0.1875, 0.625, 0.1875, 0.625, 0.1875, 0.6875, 0.1875, 0.6875, 0.25, 0.625, 0.25, 0.625, 0.25, 0.6875, 0.25, 0.6875, 0.3125, 0.625, 0.3125, 0.625, 0.3125, 0.6875, 0.3125, 0.6875, 0.375, 0.625, 0.375, 0.625, 0.375, 0.6875, 0.375, 0.6875, 0.4375, 0.625, 0.4375, 0.625, 0.4375, 0.6875, 0.4375, 0.6875, 0.5, 0.625, 0.5, 0.625, 0.5, 0.6875, 0.5, 0.6875, 0.5625, 0.625, 0.5625, 0.625, 0.5625, 0.6875, 0.5625, 0.6875, 0.625, 0.625, 0.625, 0.625, 0.625, 0.6875, 0.625, 0.6875, 0.6875, 0.625, 0.6875, 0.625, 0.6875, 0.6875, 0.6875, 0.6875, 0.75, 0.625, 0.75, 0.625, 0.75, 0.6875, 0.75, 0.6875, 0.8125, 0.625, 0.8125, 0.625, 0.8125, 0.6875, 0.8125, 0.6875, 0.875, 0.625, 0.875, 0.625, 0.875, 0.6875, 0.875, 0.6875, 0.9375, 0.625, 0.9375, 0.6875, 0.0, 0.75, 0.0, 0.75, 0.0625, 0.6875, 0.0625, 0.6875, 0.0625, 0.75, 0.0625, 0.75, 0.125, 0.6875, 0.125, 0.6875, 0.125, 0.75, 0.125, 0.75, 0.1875, 0.6875, 0.1875, 0.6875, 0.1875, 0.75, 0.1875, 0.75, 0.25, 0.6875, 0.25, 0.6875, 0.25, 0.75, 0.25, 0.75, 0.3125, 0.6875, 0.3125, 0.6875, 0.3125, 0.75, 0.3125, 0.75, 0.375, 0.6875, 0.375, 0.6875, 0.375, 0.75, 0.375, 0.75, 0.4375, 0.6875, 0.4375, 0.6875, 0.4375, 0.75, 0.4375, 0.75, 0.5, 0.6875, 0.5, 0.6875, 0.5, 0.75, 0.5, 0.75, 0.5625, 0.6875, 0.5625, 0.6875, 0.5625, 0.75, 0.5625, 0.75, 0.625, 0.6875, 0.625, 0.6875, 0.625, 0.75, 0.625, 0.75, 0.6875, 0.6875, 0.6875, 0.6875, 0.6875, 0.75, 0.6875, 0.75, 0.75, 0.6875, 0.75, 0.6875, 0.75, 0.75, 0.75, 0.75, 0.8125, 0.6875, 0.8125, 0.6875, 0.8125, 0.75, 0.8125, 0.75, 0.875, 0.6875, 0.875, 0.6875, 0.875, 0.75, 0.875, 0.75, 0.9375, 0.6875, 0.9375, 0.75, 0.0, 0.8125, 0.0, 0.8125, 0.0625, 0.75, 0.0625, 0.75, 0.0625, 0.8125, 0.0625, 0.8125, 0.125, 0.75, 0.125, 0.75, 0.125, 0.8125, 0.125, 0.8125, 0.1875, 0.75, 0.1875, 0.75, 0.1875, 0.8125, 0.1875, 0.8125, 0.25, 0.75, 0.25, 0.75, 0.25, 0.8125, 0.25, 0.8125, 0.3125, 0.75, 0.3125, 0.75, 0.3125, 0.8125, 0.3125, 0.8125, 0.375, 0.75, 0.375, 0.75, 0.375, 0.8125, 0.375, 0.8125, 0.4375, 0.75, 0.4375, 0.75, 0.4375, 0.8125, 0.4375, 0.8125, 0.5, 0.75, 0.5, 0.75, 0.5, 0.8125, 0.5, 0.8125, 0.5625, 0.75, 0.5625, 0.75, 0.5625, 0.8125, 0.5625, 0.8125, 0.625, 0.75, 0.625, 0.75, 0.625, 0.8125, 0.625, 0.8125, 0.6875, 0.75, 0.6875, 0.75, 0.6875, 0.8125, 0.6875, 0.8125, 0.75, 0.75, 0.75, 0.75, 0.75, 0.8125, 0.75, 0.8125, 0.8125, 0.75, 0.8125, 0.75, 0.8125, 0.8125, 0.8125, 0.8125, 0.875, 0.75, 0.875, 0.75, 0.875, 0.8125, 0.875, 0.8125, 0.9375, 0.75, 0.9375, 0.8125, 0.0, 0.875, 0.0, 0.875, 0.0625, 0.8125, 0.0625, 0.8125, 0.0625, 0.875, 0.0625, 0.875, 0.125, 0.8125, 0.125, 0.8125, 0.125, 0.875, 0.125, 0.875, 0.1875, 0.8125, 0.1875, 0.8125, 0.1875, 0.875, 0.1875, 0.875, 0.25, 0.8125, 0.25, 0.8125, 0.25, 0.875, 0.25, 0.875, 0.3125, 0.8125, 0.3125, 0.8125, 0.3125, 0.875, 0.3125, 0.875, 0.375, 0.8125, 0.375, 0.8125, 0.375, 0.875, 0.375, 0.875, 0.4375, 0.8125, 0.4375, 0.8125, 0.4375, 0.875, 0.4375, 0.875, 0.5, 0.8125, 0.5, 0.8125, 0.5, 0.875, 0.5, 0.875, 0.5625, 0.8125, 0.5625, 0.8125, 0.5625, 0.875, 0.5625, 0.875, 0.625, 0.8125, 0.625, 0.8125, 0.625, 0.875, 0.625, 0.875, 0.6875, 0.8125, 0.6875, 0.8125, 0.6875, 0.875, 0.6875, 0.875, 0.75, 0.8125, 0.75, 0.8125, 0.75, 0.875, 0.75, 0.875, 0.8125, 0.8125, 0.8125, 0.8125, 0.8125, 0.875, 0.8125, 0.875, 0.875, 0.8125, 0.875, 0.8125, 0.875, 0.875, 0.875, 0.875, 0.9375, 0.8125, 0.9375, 0.875, 0.0, 0.9375, 0.0, 0.9375, 0.0625, 0.875, 0.0625, 0.875, 0.0625, 0.9375, 0.0625, 0.9375, 0.125, 0.875, 0.125, 0.875, 0.125, 0.9375, 0.125, 0.9375, 0.1875, 0.875, 0.1875, 0.875, 0.1875, 0.9375, 0.1875, 0.9375, 0.25, 0.875, 0.25, 0.875, 0.25, 0.9375, 0.25, 0.9375, 0.3125, 0.875, 0.3125, 0.875, 0.3125, 0.9375, 0.3125, 0.9375, 0.375, 0.875, 0.375, 0.875, 0.375, 0.9375, 0.375, 0.9375, 0.4375, 0.875, 0.4375, 0.875, 0.4375, 0.9375, 0.4375, 0.9375, 0.5, 0.875, 0.5, 0.875, 0.5, 0.9375, 0.5, 0.9375, 0.5625, 0.875, 0.5625, 0.875, 0.5625, 0.9375, 0.5625, 0.9375, 0.625, 0.875, 0.625, 0.875, 0.625, 0.9375, 0.625, 0.9375, 0.6875, 0.875, 0.6875, 0.875, 0.6875, 0.9375, 0.6875, 0.9375, 0.75, 0.875, 0.75, 0.875, 0.75, 0.9375, 0.75, 0.9375, 0.8125, 0.875, 0.8125, 0.875, 0.8125, 0.9375, 0.8125, 0.9375, 0.875, 0.875, 0.875, 0.875, 0.875, 0.9375, 0.875, 0.9375, 0.9375, 0.875, 0.9375, 0.9375, 0.0, 1.0, 0.0, 1.0, 0.0625, 0.9375, 0.0625, 0.9375, 0.0625, 1.0, 0.0625, 1.0, 0.125, 0.9375, 0.125, 0.9375, 0.125, 1.0, 0.125, 1.0, 0.1875, 0.9375, 0.1875, 0.9375, 0.1875, 1.0, 0.1875, 1.0, 0.25, 0.9375, 0.25, 0.9375, 0.25, 1.0, 0.25, 1.0, 0.3125, 0.9375, 0.3125, 0.9375, 0.3125, 1.0, 0.3125, 1.0, 0.375, 0.9375, 0.375, 0.9375, 0.375, 1.0, 0.375, 1.0, 0.4375, 0.9375, 0.4375, 0.9375, 0.4375, 1.0, 0.4375, 1.0, 0.5, 0.9375, 0.5, 0.9375, 0.5, 1.0, 0.5, 1.0, 0.5625, 0.9375, 0.5625, 0.9375, 0.5625, 1.0, 0.5625, 1.0, 0.625, 0.9375, 0.625, 0.9375, 0.625, 1.0, 0.625, 1.0, 0.6875, 0.9375, 0.6875, 0.9375, 0.6875, 1.0, 0.6875, 1.0, 0.75, 0.9375, 0.75, 0.9375, 0.75, 1.0, 0.75, 1.0, 0.8125, 0.9375, 0.8125, 0.9375, 0.8125, 1.0, 0.8125, 1.0, 0.875, 0.9375, 0.875, 0.9375, 0.875, 1.0, 0.875, 1.0, 0.9375, 0.9375, 0.9375])
me_plane_003.materials.append(mat_burgercheese)
me_plane_003.update()
me_cube_003 = bpy.data.meshes.new('Cube.003')
me_cube_003.from_pydata([(-3.573, -3.439, 0.03194), (-5.36, -5.685, 2.494), (-3.573, 3.439, 0.03194), (-5.36, 5.685, 2.494), (3.249, -3.439, 0.03194), (5.592, -5.685, 2.494), (3.249, 3.439, 0.03194), (5.592, 5.685, 2.494), (-5.257, -5.63, 2.176), (-5.257, 5.63, 2.176), (5.479, 5.63, 2.176), (5.479, -5.63, 2.176), (-4.92, 5.409, 1.076), (4.914, 5.409, 1.076), (4.914, -5.409, 1.076), (-4.92, -5.409, 1.076), (4.914, 0.0, 1.076)], [], [(8, 1, 3, 9), (9, 3, 7, 10), (10, 7, 5, 11), (11, 5, 1, 8), (2, 6, 4, 0), (7, 3, 1, 5), (14, 11, 8, 15), (13, 10, 11, 14), (12, 9, 10, 13), (15, 8, 9, 12), (0, 15, 12, 2), (2, 12, 13, 6), (6, 13, 14, 4), (4, 14, 15, 0)])
me_cube_003.polygons.foreach_set('use_smooth', [True] * 14)
_uv = me_cube_003.uv_layers.new(name='UVMap')
_uv.uv.foreach_set('vector', [0.5, 0.0, 0.625, 0.0, 0.625, 0.25, 0.5, 0.25, 0.5, 0.25, 0.625, 0.25, 0.625, 0.5, 0.5, 0.5, 0.5, 0.5, 0.625, 0.5, 0.625, 0.75, 0.5, 0.75, 0.5, 0.75, 0.625, 0.75, 0.625, 1.0, 0.5, 1.0, 0.125, 0.5, 0.375, 0.5, 0.375, 0.75, 0.125, 0.75, 0.625, 0.5, 0.875, 0.5, 0.875, 0.75, 0.625, 0.75, 0.4287, 0.75, 0.5, 0.75, 0.5, 1.0, 0.4287, 1.0, 0.4287, 0.5, 0.5, 0.5, 0.5, 0.75, 0.4287, 0.75, 0.4287, 0.25, 0.5, 0.25, 0.5, 0.5, 0.4287, 0.5, 0.4287, 0.0, 0.5, 0.0, 0.5, 0.25, 0.4287, 0.25, 0.375, 0.0, 0.4287, 0.0, 0.4287, 0.25, 0.375, 0.25, 0.375, 0.25, 0.4287, 0.25, 0.4287, 0.5, 0.375, 0.5, 0.375, 0.5, 0.4287, 0.5, 0.4287, 0.75, 0.375, 0.75, 0.375, 0.75, 0.4287, 0.75, 0.4287, 1.0, 0.375, 1.0])
me_cube_003.materials.append(mat_bun_top)
me_cube_003.update()

# ---- objects
ob_point = bpy.data.objects.new('Point', light_point)
ob_cube = bpy.data.objects.new('Cube', me_cube_001)
ob_cube_001 = bpy.data.objects.new('Cube.001', me_cube_002)
ob_plane_003 = bpy.data.objects.new('Plane.003', me_plane_003)
ob_cube_002 = bpy.data.objects.new('Cube.002', me_cube_003)
ob_point_001 = bpy.data.objects.new('Point.001', light_point_001)
ob_point_002 = bpy.data.objects.new('Point.002', light_point_002)

# ---- transforms, parenting, visibility, modifiers, constraints
ob_point.location = (1.0, 4.0, 3.112)
ob_cube.location = (0.0, 0.0, -0.5262)
_m = ob_cube.modifiers.new('Subdivision', 'SUBSURF')
_m.levels = 4
ob_cube_001.location = (0.0, 0.0, 1.612)
_m = ob_cube_001.modifiers.new('Subdivision', 'SUBSURF')
_m.levels = 4
ob_plane_003.location = (0.0, 0.0, -0.8876)
_m = ob_plane_003.modifiers.new('Solidify', 'SOLIDIFY')
_m.thickness = 0.1
_m = ob_plane_003.modifiers.new('Auto Smooth', 'NODES')
_m.node_group = ng_auto_smooth
_gi = [s.identifier for s in ng_auto_smooth.interface.items_tree if s.item_type == 'SOCKET' and s.in_out == 'INPUT']
_m[_gi[1]] = 0.5236  # Angle
ob_cube_002.location = (0.0, 0.0, 4.788)
ob_cube_002.rotation_euler = (-0.0, 3.142, -0.0)
ob_cube_002.scale = (0.8887, 0.8887, 0.8887)
_m = ob_cube_002.modifiers.new('Subdivision', 'SUBSURF')
_m.levels = 4
ob_point_001.location = (11.97, -11.88, 16.21)
ob_point_002.location = (-14.21, 14.54, 12.73)

# ---- collection membership
col_collection.objects.link(ob_point)
col_collection.objects.link(ob_cube)
col_collection.objects.link(ob_cube_001)
col_collection.objects.link(ob_plane_003)
col_collection.objects.link(ob_cube_002)
col_collection.objects.link(ob_point_001)
col_collection.objects.link(ob_point_002)

# ---- scene / render settings (as saved in the file)
scene.frame_start = 1; scene.frame_end = 250; scene.frame_set(0)
scene.render.engine = 'CYCLES'
scene.cycles.sampling_pattern = 'TABULATED_SOBOL'
scene.view_settings.view_transform = 'Filmic'
bpy.context.view_layer.update()

# ---- added for rendering (the .blend has no active camera): camera
cam_auto = bpy.data.cameras.new('AutoCamera')
cam_auto.lens = 50.0
cam_auto.sensor_width = 36.0
cam_auto.clip_end = 1000.0
ob_auto_camera = bpy.data.objects.new('AutoCamera', cam_auto)
scene.collection.objects.link(ob_auto_camera)
ob_auto_camera.location = (13.9988, -16.7261, 13.5161)
ob_auto_camera.rotation_euler = (1.09748, -7.21219e-08, 0.694738)
scene.camera = ob_auto_camera
bpy.context.view_layer.update()
